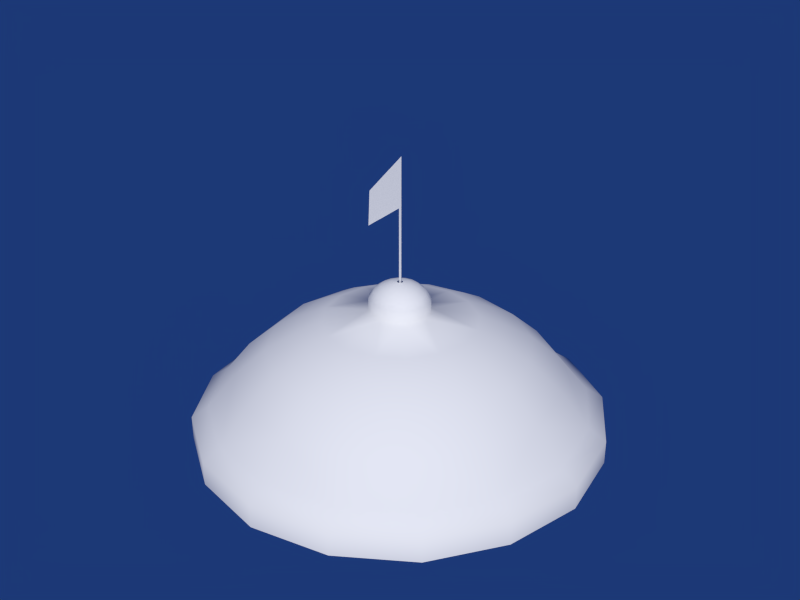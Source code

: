 # Source: flag.blend  (saved by Blender 2.78.0; exported with 4.5.12 LTS)
import bpy
from mathutils import Matrix  # noqa: F401  (used for matrix-valued properties, if any)

bpy.ops.wm.read_factory_settings(use_empty=True)
scene = bpy.context.scene
scene.name = 'Scene'

# ---- collections
col_collection_1 = bpy.data.collections.new('Collection 1'); scene.collection.children.link(col_collection_1)

# ---- materials (node trees are filled in below, after node groups)
mat_all_buildings = bpy.data.materials.new('all_buildings')

# ---- material node trees

# ---- world
world_world = bpy.data.worlds.new('World'); scene.world = world_world
world_world.color = (0.01152, 0.04019, 0.183)
world_world.use_sun_shadow = False
world_world.sun_shadow_jitter_overblur = 0.0
world_world.cycles.sampling_method = 'NONE'
world_world.cycles.sample_map_resolution = 256

# ---- meshes
me_flag = bpy.data.meshes.new('flag')
me_flag.from_pydata([(1.093, 58.73, 42.86), (1.224, 58.73, 45.42), (3.786, 58.73, 44.83), (3.795, 58.73, 48.26), (1.198, 58.73, 44.91), (1.172, 58.73, 44.4), (1.146, 58.73, 43.89), (1.12, 58.73, 43.38), (3.281, 58.73, 47.69), (2.767, 58.73, 47.13), (2.252, 58.73, 46.56), (1.738, 58.73, 45.99), (1.632, 58.73, 43.26), (2.17, 58.73, 43.65), (2.709, 58.73, 44.04), (3.247, 58.73, 44.44), (3.788, 58.73, 45.52), (3.79, 58.73, 46.2), (3.791, 58.73, 46.89), (3.793, 58.73, 47.57), (1.653, 58.73, 43.8), (1.674, 58.73, 44.35), (1.696, 58.73, 44.9), (1.717, 58.73, 45.45), (2.187, 58.73, 44.23), (2.203, 58.73, 44.81), (2.22, 58.73, 45.4), (2.236, 58.73, 45.98), (2.72, 58.73, 44.66), (2.732, 58.73, 45.28), (2.744, 58.73, 45.89), (2.755, 58.73, 46.51), (3.254, 58.73, 45.09), (3.261, 58.73, 45.74), (3.267, 58.73, 46.39), (3.274, 58.73, 47.04)], [], [(35, 19, 3, 8), (4, 23, 11, 1), (23, 27, 10, 11), (27, 31, 9, 10), (31, 35, 8, 9), (0, 12, 20, 7), (7, 20, 21, 6), (6, 21, 22, 5), (5, 22, 23, 4), (12, 13, 24, 20), (20, 24, 25, 21), (21, 25, 26, 22), (22, 26, 27, 23), (13, 14, 28, 24), (24, 28, 29, 25), (25, 29, 30, 26), (26, 30, 31, 27), (14, 15, 32, 28), (28, 32, 33, 29), (29, 33, 34, 30), (30, 34, 35, 31), (15, 2, 16, 32), (32, 16, 17, 33), (33, 17, 18, 34), (34, 18, 19, 35)])
me_flag.polygons.foreach_set('use_smooth', [True] * 25)
_uv = me_flag.uv_layers.new(name='UVMap')
_uv.uv.foreach_set('vector', [0.8358, 0.3181, 0.8413, 0.3133, 0.8483, 0.3133, 0.8423, 0.318, 0.8139, 0.3371, 0.8193, 0.3324, 0.8243, 0.3322, 0.8184, 0.3369, 0.8193, 0.3324, 0.8248, 0.3276, 0.8303, 0.3275, 0.8243, 0.3322, 0.8248, 0.3276, 0.8303, 0.3228, 0.8363, 0.3228, 0.8303, 0.3275, 0.8303, 0.3228, 0.8358, 0.3181, 0.8423, 0.318, 0.8363, 0.3228, 0.7959, 0.3379, 0.7993, 0.333, 0.8043, 0.3328, 0.8004, 0.3377, 0.8004, 0.3377, 0.8043, 0.3328, 0.8093, 0.3327, 0.8049, 0.3375, 0.8049, 0.3375, 0.8093, 0.3327, 0.8143, 0.3325, 0.8094, 0.3373, 0.8094, 0.3373, 0.8143, 0.3325, 0.8193, 0.3324, 0.8139, 0.3371, 0.7993, 0.333, 0.8028, 0.3281, 0.8083, 0.328, 0.8043, 0.3328, 0.8043, 0.3328, 0.8083, 0.328, 0.8138, 0.3278, 0.8093, 0.3327, 0.8093, 0.3327, 0.8138, 0.3278, 0.8193, 0.3277, 0.8143, 0.3325, 0.8143, 0.3325, 0.8193, 0.3277, 0.8248, 0.3276, 0.8193, 0.3324, 0.8028, 0.3281, 0.8062, 0.3232, 0.8123, 0.3231, 0.8083, 0.328, 0.8083, 0.328, 0.8123, 0.3231, 0.8183, 0.323, 0.8138, 0.3278, 0.8138, 0.3278, 0.8183, 0.323, 0.8243, 0.3229, 0.8193, 0.3277, 0.8193, 0.3277, 0.8243, 0.3229, 0.8303, 0.3228, 0.8248, 0.3276, 0.8062, 0.3232, 0.8097, 0.3183, 0.8162, 0.3182, 0.8123, 0.3231, 0.8123, 0.3231, 0.8162, 0.3182, 0.8227, 0.3182, 0.8183, 0.323, 0.8183, 0.323, 0.8227, 0.3182, 0.8293, 0.3181, 0.8243, 0.3229, 0.8243, 0.3229, 0.8293, 0.3181, 0.8358, 0.3181, 0.8303, 0.3228, 0.8097, 0.3183, 0.8131, 0.3134, 0.8202, 0.3134, 0.8162, 0.3182, 0.8162, 0.3182, 0.8202, 0.3134, 0.8272, 0.3134, 0.8227, 0.3182, 0.8227, 0.3182, 0.8272, 0.3134, 0.8342, 0.3134, 0.8293, 0.3181, 0.8293, 0.3181, 0.8342, 0.3134, 0.8413, 0.3133, 0.8358, 0.3181])
_ca = me_flag.color_attributes.new('Col', 'BYTE_COLOR', 'CORNER')
_ca.data.foreach_set('color', [0.0, 0.0, 0.0, 1.0, 0.0, 0.0, 0.0, 1.0, 0.0, 0.0, 0.0, 1.0, 0.0, 0.0, 0.0, 1.0, 0.0, 0.0, 0.0, 1.0, 0.0, 0.0, 0.0, 1.0, 0.0, 0.0, 0.0, 1.0, 0.0, 0.0, 0.0, 1.0, 0.0, 0.0, 0.0, 1.0, 0.0, 0.0, 0.0, 1.0, 0.0, 0.0, 0.0, 1.0, 0.0, 0.0, 0.0, 1.0, 0.0, 0.0, 0.0, 1.0, 0.0, 0.0, 0.0, 1.0, 0.0, 0.0, 0.0, 1.0, 0.0, 0.0, 0.0, 1.0, 0.0, 0.0, 0.0, 1.0, 0.0, 0.0, 0.0, 1.0, 0.0, 0.0, 0.0, 1.0, 0.0, 0.0, 0.0, 1.0, 0.0, 0.0, 0.0, 1.0, 0.0, 0.0, 0.0, 1.0, 0.0, 0.0, 0.0, 1.0, 0.0, 0.0, 0.0, 1.0, 0.0, 0.0, 0.0, 1.0, 0.0, 0.0, 0.0, 1.0, 0.0, 0.0, 0.0, 1.0, 0.0, 0.0, 0.0, 1.0, 0.0, 0.0, 0.0, 1.0, 0.0, 0.0, 0.0, 1.0, 0.0, 0.0, 0.0, 1.0, 0.0, 0.0, 0.0, 1.0, 0.0, 0.0, 0.0, 1.0, 0.0, 0.0, 0.0, 1.0, 0.0, 0.0, 0.0, 1.0, 0.0, 0.0, 0.0, 1.0, 0.0, 0.0, 0.0, 1.0, 0.0, 0.0, 0.0, 1.0, 0.0, 0.0, 0.0, 1.0, 0.0, 0.0, 0.0, 1.0, 0.0, 0.0, 0.0, 1.0, 0.0, 0.0, 0.0, 1.0, 0.0, 0.0, 0.0, 1.0, 0.0, 0.0, 0.0, 1.0, 0.0, 0.0, 0.0, 1.0, 0.0, 0.0, 0.0, 1.0, 0.0, 0.0, 0.0, 1.0, 0.0, 0.0, 0.0, 1.0, 0.0, 0.0, 0.0, 1.0, 0.0, 0.0, 0.0, 1.0, 0.0, 0.0, 0.0, 1.0, 0.0, 0.0, 0.0, 1.0, 0.0, 0.0, 0.0, 1.0, 0.0, 0.0, 0.0, 1.0, 0.0, 0.0, 0.0, 1.0, 0.0, 0.0, 0.0, 1.0, 0.0, 0.0, 0.0, 1.0, 0.0, 0.0, 0.0, 1.0, 0.0, 0.0, 0.0, 1.0, 0.0, 0.0, 0.0, 1.0, 0.0, 0.0, 0.0, 1.0, 0.0, 0.0, 0.0, 1.0, 0.0, 0.0, 0.0, 1.0, 0.0, 0.0, 0.0, 1.0, 0.0, 0.0, 0.0, 1.0, 0.0, 0.0, 0.0, 1.0, 0.0, 0.0, 0.0, 1.0, 0.0, 0.0, 0.0, 1.0, 0.0, 0.0, 0.0, 1.0, 0.0, 0.0, 0.0, 1.0, 0.0, 0.0, 0.0, 1.0, 0.0, 0.0, 0.0, 1.0, 0.0, 0.0, 0.0, 1.0, 0.0, 0.0, 0.0, 1.0, 0.0, 0.0, 0.0, 1.0, 0.0, 0.0, 0.0, 1.0, 0.0, 0.0, 0.0, 1.0, 0.0, 0.0, 0.0, 1.0, 0.0, 0.0, 0.0, 1.0, 0.0, 0.0, 0.0, 1.0, 0.0, 0.0, 0.0, 1.0, 0.0, 0.0, 0.0, 1.0, 0.0, 0.0, 0.0, 1.0, 0.0, 0.0, 0.0, 1.0, 0.0, 0.0, 0.0, 1.0, 0.0, 0.0, 0.0, 1.0, 0.0, 0.0, 0.0, 1.0, 0.0, 0.0, 0.0, 1.0, 0.0, 0.0, 0.0, 1.0, 0.0, 0.0, 0.0, 1.0, 0.0, 0.0, 0.0, 1.0, 0.0, 0.0, 0.0, 1.0, 0.0, 0.0, 0.0, 1.0, 0.0, 0.0, 0.0, 1.0, 0.0, 0.0, 0.0, 1.0, 0.0, 0.0, 0.0, 1.0, 0.0, 0.0, 0.0, 1.0, 0.0, 0.0, 0.0, 1.0, 0.0, 0.0, 0.0, 1.0, 0.0, 0.0, 0.0, 1.0])
me_flag.materials.append(mat_all_buildings)
me_flag.use_remesh_preserve_volume = False
me_flag.use_remesh_preserve_attributes = False
me_flag.use_mirror_vertex_groups = False
me_flag.use_paint_bone_selection = False
me_flag.use_paint_mask = True
me_flag.auto_texspace = False
me_flag.update()
me_all_buildings = bpy.data.meshes.new('all_buildings')
me_all_buildings.from_pydata([(3.99, 58.73, 44.98), (3.99, 58.73, 48.48), (7.435, 67.33, 34.73), (12.47, 62.29, 34.73), (12.47, 55.17, 34.73), (7.435, 50.13, 34.73), (0.3144, 50.13, 34.73), (-4.721, 55.17, 34.73), (-4.721, 62.29, 34.73), (0.3144, 67.33, 34.73), (4.151, 59.4, 39.43), (4.543, 59.01, 39.43), (4.543, 58.45, 39.43), (4.151, 58.06, 39.43), (3.598, 58.06, 39.43), (3.207, 58.45, 39.43), (3.207, 59.01, 39.43), (3.598, 59.4, 39.43), (1.07, 65.5, 35.84), (-2.896, 61.53, 35.84), (-2.896, 55.93, 35.84), (1.07, 51.96, 35.84), (6.679, 51.96, 35.84), (10.65, 55.93, 35.84), (10.65, 61.53, 35.84), (6.679, 65.5, 35.84), (-1.769, 72.36, 27.75), (-9.751, 64.37, 27.75), (-9.751, 53.09, 27.75), (-1.769, 45.1, 27.75), (9.519, 45.1, 27.75), (17.5, 53.09, 27.75), (17.5, 64.37, 27.75), (9.519, 72.36, 27.75), (-1.769, 72.36, 29.48), (-9.751, 64.37, 29.48), (-9.751, 53.09, 29.48), (-1.769, 45.1, 29.48), (9.519, 45.1, 29.48), (17.5, 53.09, 29.48), (17.5, 64.37, 29.48), (9.519, 72.36, 29.48), (-1.287, 71.19, 30.34), (-8.587, 63.89, 30.34), (-8.587, 53.57, 30.34), (-1.287, 46.27, 30.34), (9.036, 46.27, 30.34), (16.34, 53.57, 30.34), (16.34, 63.89, 30.34), (9.036, 71.19, 30.34), (3.875, 68.06, 34.73), (3.02, 60.67, 37.43), (1.812, 59.53, 37.43), (1.812, 57.93, 37.43), (3.02, 56.79, 37.43), (4.729, 56.79, 37.43), (5.938, 57.93, 37.43), (5.938, 59.53, 37.43), (4.729, 60.67, 37.43), (9.073, 63.93, 35.84), (11.23, 58.73, 35.84), (9.073, 53.53, 35.84), (3.875, 51.38, 35.84), (-1.323, 53.53, 35.84), (-3.476, 58.73, 35.84), (-1.323, 63.93, 35.84), (3.024, 60.66, 38.28), (1.82, 59.53, 38.28), (1.82, 57.93, 38.28), (3.024, 56.8, 38.28), (4.726, 56.8, 38.28), (5.929, 57.93, 38.28), (5.929, 59.53, 38.28), (4.726, 60.66, 38.28), (3.797, 58.92, 39.51), (3.688, 58.81, 39.51), (3.688, 58.65, 39.51), (3.797, 58.54, 39.51), (3.952, 58.54, 39.51), (4.061, 58.65, 39.51), (4.061, 58.81, 39.51), (3.952, 58.92, 39.51), (3.875, 59.46, 39.43), (4.388, 59.24, 39.43), (4.6, 58.73, 39.43), (4.388, 58.22, 39.43), (3.875, 58.0, 39.43), (3.362, 58.22, 39.43), (3.149, 58.73, 39.43), (3.362, 59.24, 39.43), (3.36, 59.94, 39.18), (2.633, 59.23, 39.18), (2.633, 58.23, 39.18), (3.36, 57.52, 39.18), (4.389, 57.52, 39.18), (5.117, 58.23, 39.18), (5.117, 59.23, 39.18), (4.389, 59.94, 39.18), (4.582, 60.33, 38.82), (5.582, 59.39, 38.82), (5.582, 58.07, 38.82), (4.582, 57.13, 38.82), (3.168, 57.13, 38.82), (2.168, 58.07, 38.82), (2.168, 59.39, 38.82), (3.168, 60.33, 38.82), (3.875, 66.08, 35.84), (1.771, 63.77, 36.69), (-1.204, 60.82, 36.69), (-1.204, 56.64, 36.69), (1.771, 53.69, 36.69), (5.978, 53.69, 36.69), (8.953, 56.64, 36.69), (8.953, 60.82, 36.69), (5.978, 63.77, 36.69), (10.47, 65.33, 34.73), (13.21, 58.73, 34.73), (10.47, 52.13, 34.73), (3.875, 49.4, 34.73), (-2.724, 52.13, 34.73), (-5.458, 58.73, 34.73), (-2.724, 65.33, 34.73), (-0.5386, 69.38, 32.78), (-6.78, 63.14, 32.78), (-6.78, 54.32, 32.78), (-0.5386, 48.08, 32.78), (8.288, 48.08, 32.78), (14.53, 54.32, 32.78), (14.53, 63.14, 32.78), (8.288, 69.38, 32.78), (3.875, 73.52, 27.75), (-6.587, 69.19, 27.75), (-10.92, 58.73, 27.75), (-6.587, 48.27, 27.75), (3.875, 43.94, 27.75), (14.34, 48.27, 27.75), (18.67, 58.73, 27.75), (14.34, 69.19, 27.75), (3.875, 73.52, 29.48), (-6.587, 69.19, 29.48), (-10.92, 58.73, 29.48), (-6.587, 48.27, 29.48), (3.875, 43.94, 29.48), (14.34, 48.27, 29.48), (18.67, 58.73, 29.48), (14.34, 69.19, 29.48), (3.875, 72.26, 30.34), (-5.693, 68.3, 30.34), (-9.656, 58.73, 30.34), (-5.693, 49.16, 30.34), (3.875, 45.2, 30.34), (13.44, 49.16, 30.34), (17.41, 58.73, 30.34), (13.44, 68.3, 30.34), (3.875, 60.83, 37.43), (2.291, 60.22, 37.43), (1.635, 58.73, 37.43), (2.291, 57.24, 37.43), (3.875, 56.63, 37.43), (5.459, 57.24, 37.43), (6.115, 58.73, 37.43), (5.459, 60.22, 37.43), (3.875, 60.82, 38.28), (2.297, 60.21, 38.28), (1.644, 58.73, 38.28), (2.297, 57.25, 38.28), (3.875, 56.64, 38.28), (5.452, 57.25, 38.28), (6.105, 58.73, 38.28), (5.452, 60.21, 38.28), (3.875, 58.93, 39.51), (3.731, 58.87, 39.51), (3.672, 58.73, 39.51), (3.731, 58.59, 39.51), (3.875, 58.53, 39.51), (4.018, 58.59, 39.51), (4.077, 58.73, 39.51), (4.018, 58.87, 39.51), (4.828, 59.66, 39.18), (3.875, 60.05, 39.18), (5.223, 58.73, 39.18), (4.828, 57.8, 39.18), (3.875, 57.41, 39.18), (2.921, 57.8, 39.18), (2.526, 58.73, 39.18), (2.921, 59.66, 39.18), (5.185, 59.96, 38.82), (5.728, 58.73, 38.82), (5.185, 57.5, 38.82), (3.875, 56.99, 38.82), (2.564, 57.5, 38.82), (2.021, 58.73, 38.82), (2.564, 59.96, 38.82), (3.875, 60.47, 38.82), (7.774, 62.6, 36.69), (3.875, 64.2, 36.69), (9.389, 58.73, 36.69), (7.774, 54.86, 36.69), (3.875, 53.26, 36.69), (-0.02427, 54.86, 36.69), (-1.639, 58.73, 36.69), (-0.02427, 62.6, 36.69), (12.06, 66.91, 32.78), (3.875, 70.3, 32.78), (15.44, 58.73, 32.78), (12.06, 50.55, 32.78), (3.875, 47.16, 32.78), (-4.306, 50.55, 32.78), (-7.694, 58.73, 32.78), (-4.306, 66.91, 32.78), (3.99, 58.73, 39.15), (3.786, 58.73, 44.83), (3.786, 58.73, 39.15), (3.795, 58.73, 48.26)], [], [(145, 40, 32, 137), (33, 41, 145, 137), (144, 39, 31, 136), (32, 40, 144, 136), (143, 38, 30, 135), (31, 39, 143, 135), (142, 37, 29, 134), (30, 38, 142, 134), (141, 36, 28, 133), (29, 37, 141, 133), (140, 35, 27, 132), (28, 36, 140, 132), (26, 34, 138, 130), (2, 115, 202, 129), (2, 129, 203, 50), (25, 59, 115, 2), (3, 116, 204, 128), (3, 128, 202, 115), (24, 60, 116, 3), (25, 2, 50, 106), (4, 117, 205, 127), (4, 127, 204, 116), (23, 61, 117, 4), (24, 3, 115, 59), (5, 118, 206, 126), (5, 126, 205, 117), (22, 62, 118, 5), (23, 4, 116, 60), (6, 119, 207, 125), (6, 125, 206, 118), (21, 63, 119, 6), (22, 5, 117, 61), (7, 120, 208, 124), (7, 124, 207, 119), (20, 64, 120, 7), (21, 6, 118, 62), (8, 121, 209, 123), (8, 123, 208, 120), (19, 65, 121, 8), (20, 7, 119, 63), (9, 50, 203, 122), (9, 122, 209, 121), (18, 106, 50, 9), (19, 8, 120, 64), (161, 57, 113, 194), (114, 58, 161, 194), (160, 56, 112, 196), (113, 57, 160, 196), (159, 55, 111, 197), (112, 56, 159, 197), (158, 54, 110, 198), (111, 55, 158, 198), (157, 53, 109, 199), (110, 54, 157, 199), (156, 52, 108, 200), (109, 53, 156, 200), (155, 51, 107, 201), (108, 52, 155, 201), (107, 51, 154, 195), (10, 83, 178, 97), (10, 97, 179, 82), (10, 82, 170, 81), (10, 81, 177, 83), (11, 84, 180, 96), (11, 96, 178, 83), (11, 83, 177, 80), (11, 80, 176, 84), (12, 85, 181, 95), (12, 95, 180, 84), (12, 84, 176, 79), (12, 79, 175, 85), (13, 86, 182, 94), (13, 94, 181, 85), (13, 85, 175, 78), (13, 78, 174, 86), (14, 87, 183, 93), (14, 93, 182, 86), (14, 86, 174, 77), (14, 77, 173, 87), (15, 88, 184, 92), (15, 92, 183, 87), (15, 87, 173, 76), (15, 76, 172, 88), (16, 89, 185, 91), (16, 91, 184, 88), (16, 88, 172, 75), (16, 75, 171, 89), (17, 82, 179, 90), (17, 90, 185, 89), (17, 89, 171, 74), (17, 74, 170, 82), (184, 91, 104, 191), (105, 90, 179, 193), (183, 92, 103, 190), (104, 91, 185, 192), (182, 93, 102, 189), (103, 92, 184, 191), (181, 94, 101, 188), (102, 93, 183, 190), (180, 95, 100, 187), (101, 94, 182, 189), (178, 96, 99, 186), (100, 95, 181, 188), (193, 179, 97, 98), (99, 96, 180, 187), (98, 97, 178, 186), (186, 99, 72, 169), (73, 98, 186, 169), (187, 100, 71, 168), (72, 99, 187, 168), (188, 101, 70, 167), (71, 100, 188, 167), (189, 102, 69, 166), (70, 101, 189, 166), (190, 103, 68, 165), (69, 102, 190, 165), (191, 104, 67, 164), (68, 103, 191, 164), (192, 105, 66, 163), (67, 104, 192, 163), (185, 90, 105, 192), (66, 105, 193, 162), (18, 65, 201, 107), (18, 107, 195, 106), (19, 64, 200, 108), (19, 108, 201, 65), (20, 63, 199, 109), (20, 109, 200, 64), (21, 62, 198, 110), (21, 110, 199, 63), (22, 61, 197, 111), (22, 111, 198, 62), (23, 60, 196, 112), (23, 112, 197, 61), (24, 59, 194, 113), (24, 113, 196, 60), (25, 106, 195, 114), (25, 114, 194, 59), (162, 193, 98, 73), (130, 138, 41, 33), (195, 154, 58, 114), (18, 9, 121, 65), (169, 72, 57, 161), (58, 73, 169, 161), (168, 71, 56, 160), (57, 72, 168, 160), (167, 70, 55, 159), (56, 71, 167, 159), (166, 69, 54, 158), (55, 70, 166, 158), (165, 68, 53, 157), (54, 69, 165, 157), (164, 67, 52, 156), (53, 68, 164, 156), (163, 66, 51, 155), (52, 67, 163, 155), (51, 66, 162, 154), (154, 162, 73, 58), (139, 34, 26, 131), (27, 35, 139, 131), (209, 122, 42, 147), (41, 49, 153, 145), (145, 153, 48, 40), (40, 48, 152, 144), (144, 152, 47, 39), (39, 47, 151, 143), (143, 151, 46, 38), (38, 46, 150, 142), (142, 150, 45, 37), (37, 45, 149, 141), (141, 149, 44, 36), (36, 44, 148, 140), (140, 148, 43, 35), (35, 43, 147, 139), (139, 147, 42, 34), (34, 42, 146, 138), (208, 123, 43, 148), (42, 122, 203, 146), (207, 124, 44, 149), (43, 123, 209, 147), (206, 125, 45, 150), (44, 124, 208, 148), (205, 126, 46, 151), (45, 125, 207, 149), (204, 127, 47, 152), (46, 126, 206, 150), (202, 128, 48, 153), (47, 127, 205, 151), (146, 203, 129, 49), (48, 128, 204, 152), (49, 129, 202, 153), (138, 146, 49, 41), (211, 0, 1, 213), (210, 0, 211, 212)])
me_all_buildings.polygons.foreach_set('use_smooth', [1, 1, 1, 1, 1, 1, 1, 1, 1, 1, 1, 1, 1, 1, 1, 1, 1, 1, 1, 1, 1, 1, 1, 1, 1, 1, 1, 1, 1, 1, 1, 1, 1, 1, 1, 1, 1, 1, 1, 1, 1, 1, 1, 1, 1, 1, 1, 1, 1, 1, 1, 1, 1, 1, 1, 1, 1, 1, 1, 1, 1, 1, 1, 1, 1, 1, 1, 1, 1, 1, 1, 1, 1, 1, 1, 1, 1, 1, 1, 1, 1, 1, 1, 1, 1, 1, 1, 1, 1, 1, 1, 1, 1, 1, 1, 1, 1, 1, 1, 1, 1, 1, 1, 1, 1, 1, 1, 1, 1, 1, 1, 1, 1, 1, 1, 1, 1, 1, 1, 1, 1, 1, 1, 1, 1, 1, 1, 1, 1, 1, 1, 1, 1, 1, 1, 1, 1, 1, 1, 1, 1, 1, 1, 1, 1, 1, 1, 1, 1, 1, 1, 1, 1, 1, 1, 1, 1, 1, 1, 1, 1, 1, 1, 1, 1, 1, 1, 1, 1, 1, 1, 1, 1, 1, 1, 1, 1, 1, 1, 1, 1, 1, 1, 1, 1, 1, 1, 1, 1, 1, 1, 1, 0, 0])
_uv = me_all_buildings.uv_layers.new(name='UVMap')
_uv.uv.foreach_set('vector', [0.7461, 0.3125, 0.7461, 0.3125, 0.7324, 0.3125, 0.7324, 0.3125, 0.7324, 0.3125, 0.7461, 0.3125, 0.7461, 0.3125, 0.7324, 0.3125, 0.7461, 0.3125, 0.7461, 0.3125, 0.7324, 0.3125, 0.7324, 0.3125, 0.7324, 0.3125, 0.7461, 0.3125, 0.7461, 0.3125, 0.7324, 0.3125, 0.7461, 0.3125, 0.7461, 0.3125, 0.7324, 0.3125, 0.7324, 0.3125, 0.7324, 0.3125, 0.7461, 0.3125, 0.7461, 0.3125, 0.7324, 0.3125, 0.7461, 0.3125, 0.7461, 0.3125, 0.7324, 0.3125, 0.7324, 0.3125, 0.7324, 0.3125, 0.7461, 0.3125, 0.7461, 0.3125, 0.7324, 0.3125, 0.7461, 0.3125, 0.7461, 0.3125, 0.7324, 0.3125, 0.7324, 0.3125, 0.7324, 0.3125, 0.7461, 0.3125, 0.7461, 0.3125, 0.7324, 0.3125, 0.7461, 0.3125, 0.7461, 0.3125, 0.7324, 0.3125, 0.7324, 0.3125, 0.7324, 0.3125, 0.7461, 0.3125, 0.7461, 0.3125, 0.7324, 0.3125, 0.7324, 0.3125, 0.7461, 0.3125, 0.7461, 0.3125, 0.7324, 0.3125, 0.7217, 0.3105, 0.7217, 0.3105, 0.7217, 0.3105, 0.7217, 0.3105, 0.7217, 0.3105, 0.7217, 0.3105, 0.7217, 0.3105, 0.7217, 0.3105, 0.7217, 0.3105, 0.7217, 0.3105, 0.7217, 0.3105, 0.7217, 0.3105, 0.7217, 0.3105, 0.7217, 0.3105, 0.7217, 0.3105, 0.7217, 0.3105, 0.7217, 0.3105, 0.7217, 0.3105, 0.7217, 0.3105, 0.7217, 0.3105, 0.7217, 0.3105, 0.7217, 0.3105, 0.7217, 0.3105, 0.7217, 0.3105, 0.7217, 0.3105, 0.7217, 0.3105, 0.7217, 0.3105, 0.7217, 0.3105, 0.7217, 0.3105, 0.7217, 0.3105, 0.7217, 0.3105, 0.7217, 0.3105, 0.7217, 0.3105, 0.7217, 0.3105, 0.7217, 0.3105, 0.7217, 0.3105, 0.7217, 0.3105, 0.7217, 0.3105, 0.7217, 0.3105, 0.7217, 0.3105, 0.7217, 0.3105, 0.7217, 0.3105, 0.7217, 0.3105, 0.7217, 0.3105, 0.7217, 0.3105, 0.7217, 0.3105, 0.7217, 0.3105, 0.7217, 0.3105, 0.7217, 0.3105, 0.7217, 0.3105, 0.7217, 0.3105, 0.7217, 0.3105, 0.7217, 0.3105, 0.7217, 0.3105, 0.7217, 0.3105, 0.7217, 0.3105, 0.7217, 0.3105, 0.7217, 0.3105, 0.7217, 0.3105, 0.7217, 0.3105, 0.7217, 0.3105, 0.7217, 0.3105, 0.7217, 0.3105, 0.7217, 0.3105, 0.7217, 0.3105, 0.7217, 0.3105, 0.7217, 0.3105, 0.7217, 0.3105, 0.7217, 0.3105, 0.7217, 0.3105, 0.7217, 0.3105, 0.7217, 0.3105, 0.7217, 0.3105, 0.7217, 0.3105, 0.7217, 0.3105, 0.7217, 0.3105, 0.7217, 0.3105, 0.7217, 0.3105, 0.7217, 0.3105, 0.7217, 0.3105, 0.7217, 0.3105, 0.7217, 0.3105, 0.7217, 0.3105, 0.7217, 0.3105, 0.7217, 0.3105, 0.7217, 0.3105, 0.7217, 0.3105, 0.7217, 0.3105, 0.7217, 0.3105, 0.7217, 0.3105, 0.7217, 0.3105, 0.7217, 0.3105, 0.7217, 0.3105, 0.7217, 0.3105, 0.7217, 0.3105, 0.7217, 0.3105, 0.7217, 0.3105, 0.7217, 0.3105, 0.7217, 0.3105, 0.7217, 0.3105, 0.7217, 0.3105, 0.7217, 0.3105, 0.7217, 0.3105, 0.7217, 0.3105, 0.7217, 0.3105, 0.7217, 0.3105, 0.7217, 0.3105, 0.7217, 0.3105, 0.7217, 0.3105, 0.7217, 0.3105, 0.7217, 0.3105, 0.7217, 0.3105, 0.7217, 0.3105, 0.7217, 0.3105, 0.7217, 0.3105, 0.7217, 0.3105, 0.7217, 0.3105, 0.7217, 0.3105, 0.7217, 0.3105, 0.7217, 0.3105, 0.7217, 0.3105, 0.7217, 0.3105, 0.7217, 0.3105, 0.7217, 0.3105, 0.7217, 0.3105, 0.7217, 0.3105, 0.7217, 0.3105, 0.7217, 0.3105, 0.7217, 0.3105, 0.7217, 0.3105, 0.7217, 0.3105, 0.7217, 0.3105, 0.7217, 0.3105, 0.7217, 0.3105, 0.7217, 0.3105, 0.7217, 0.3105, 0.7217, 0.3105, 0.7217, 0.3105, 0.7217, 0.3105, 0.7217, 0.3105, 0.7217, 0.3105, 0.7217, 0.3105, 0.7217, 0.3105, 0.7217, 0.3105, 0.7217, 0.3105, 0.7217, 0.3105, 0.7217, 0.3105, 0.7217, 0.3105, 0.7217, 0.3105, 0.7217, 0.3105, 0.7217, 0.3105, 0.7217, 0.3105, 0.7217, 0.3105, 0.7217, 0.3105, 0.7217, 0.3105, 0.7217, 0.3105, 0.7217, 0.3105, 0.7217, 0.3105, 0.7217, 0.3105, 0.7217, 0.3105, 0.7217, 0.3105, 0.7217, 0.3105, 0.7217, 0.3105, 0.7217, 0.3105, 0.7217, 0.3105, 0.7217, 0.3105, 0.7217, 0.3105, 0.7217, 0.3105, 0.7217, 0.3105, 0.7217, 0.3105, 0.7217, 0.3105, 0.7217, 0.3105, 0.7217, 0.3105, 0.7217, 0.3105, 0.7217, 0.3105, 0.7217, 0.3105, 0.7217, 0.3105, 0.7217, 0.3105, 0.7217, 0.3105, 0.7217, 0.3105, 0.7217, 0.3105, 0.7217, 0.3105, 0.7217, 0.3105, 0.7217, 0.3105, 0.7217, 0.3105, 0.7217, 0.3105, 0.7217, 0.3105, 0.7217, 0.3105, 0.7217, 0.3105, 0.7217, 0.3105, 0.7217, 0.3105, 0.7217, 0.3105, 0.7217, 0.3105, 0.7217, 0.3105, 0.7217, 0.3105, 0.7217, 0.3105, 0.7217, 0.3105, 0.7217, 0.3105, 0.7217, 0.3105, 0.7217, 0.3105, 0.7217, 0.3105, 0.7217, 0.3105, 0.7217, 0.3105, 0.7217, 0.3105, 0.7217, 0.3105, 0.7217, 0.3105, 0.7217, 0.3105, 0.7217, 0.3105, 0.7217, 0.3105, 0.7217, 0.3105, 0.7217, 0.3105, 0.7217, 0.3105, 0.7217, 0.3105, 0.7217, 0.3105, 0.7217, 0.3105, 0.7217, 0.3105, 0.7217, 0.3105, 0.7217, 0.3105, 0.7217, 0.3105, 0.7217, 0.3105, 0.7217, 0.3105, 0.7217, 0.3105, 0.7217, 0.3105, 0.7217, 0.3105, 0.7217, 0.3105, 0.7217, 0.3105, 0.7217, 0.3105, 0.7217, 0.3105, 0.7217, 0.3105, 0.7217, 0.3105, 0.7217, 0.3105, 0.7217, 0.3105, 0.7217, 0.3105, 0.7217, 0.3105, 0.7217, 0.3105, 0.7217, 0.3105, 0.7217, 0.3105, 0.7217, 0.3105, 0.7217, 0.3105, 0.7217, 0.3105, 0.7217, 0.3105, 0.7217, 0.3105, 0.7217, 0.3105, 0.7217, 0.3105, 0.7217, 0.3105, 0.7217, 0.3105, 0.7217, 0.3105, 0.7217, 0.3105, 0.7217, 0.3105, 0.7217, 0.3105, 0.7217, 0.3105, 0.7217, 0.3105, 0.7217, 0.3105, 0.7217, 0.3105, 0.7217, 0.3105, 0.7217, 0.3105, 0.7217, 0.3105, 0.7217, 0.3105, 0.7217, 0.3105, 0.7217, 0.3105, 0.7217, 0.3105, 0.7217, 0.3105, 0.7217, 0.3105, 0.7217, 0.3105, 0.7217, 0.3105, 0.7217, 0.3105, 0.7217, 0.3105, 0.7217, 0.3105, 0.7217, 0.3105, 0.7217, 0.3105, 0.7217, 0.3105, 0.7217, 0.3105, 0.7217, 0.3105, 0.7217, 0.3105, 0.7217, 0.3105, 0.7217, 0.3105, 0.7217, 0.3105, 0.7217, 0.3105, 0.7217, 0.3105, 0.7217, 0.3105, 0.7217, 0.3105, 0.7217, 0.3105, 0.7217, 0.3105, 0.7217, 0.3105, 0.7217, 0.3105, 0.7217, 0.3105, 0.7217, 0.3105, 0.7217, 0.3105, 0.7217, 0.3105, 0.7217, 0.3105, 0.7217, 0.3105, 0.7217, 0.3105, 0.7217, 0.3105, 0.7217, 0.3105, 0.7217, 0.3105, 0.7217, 0.3105, 0.7217, 0.3105, 0.7217, 0.3105, 0.7217, 0.3105, 0.7217, 0.3105, 0.7217, 0.3105, 0.7217, 0.3105, 0.7217, 0.3105, 0.7217, 0.3105, 0.7217, 0.3105, 0.7217, 0.3105, 0.7217, 0.3105, 0.7217, 0.3105, 0.7217, 0.3105, 0.7217, 0.3105, 0.7217, 0.3105, 0.7217, 0.3105, 0.7217, 0.3105, 0.7217, 0.3105, 0.7217, 0.3105, 0.7217, 0.3105, 0.7217, 0.3105, 0.7217, 0.3105, 0.7217, 0.3105, 0.7217, 0.3105, 0.7217, 0.3105, 0.7217, 0.3105, 0.7217, 0.3105, 0.7217, 0.3105, 0.7217, 0.3105, 0.7217, 0.3105, 0.7217, 0.3105, 0.7217, 0.3105, 0.7217, 0.3105, 0.7217, 0.3105, 0.7217, 0.3105, 0.7217, 0.3105, 0.7217, 0.3105, 0.7217, 0.3105, 0.7217, 0.3105, 0.7217, 0.3105, 0.7217, 0.3105, 0.7217, 0.3105, 0.7217, 0.3105, 0.7217, 0.3105, 0.7217, 0.3105, 0.7217, 0.3105, 0.7217, 0.3105, 0.7217, 0.3105, 0.7217, 0.3105, 0.7217, 0.3105, 0.7217, 0.3105, 0.7217, 0.3105, 0.7217, 0.3105, 0.7217, 0.3105, 0.7217, 0.3105, 0.7217, 0.3105, 0.7217, 0.3105, 0.7217, 0.3105, 0.7217, 0.3105, 0.7217, 0.3105, 0.7217, 0.3105, 0.7217, 0.3105, 0.7217, 0.3105, 0.7217, 0.3105, 0.7217, 0.3105, 0.7217, 0.3105, 0.7217, 0.3105, 0.7217, 0.3105, 0.7217, 0.3105, 0.7217, 0.3105, 0.7217, 0.3105, 0.7217, 0.3105, 0.7217, 0.3105, 0.7217, 0.3105, 0.7217, 0.3105, 0.7217, 0.3105, 0.7217, 0.3105, 0.7217, 0.3105, 0.7217, 0.3105, 0.7217, 0.3105, 0.7217, 0.3105, 0.7217, 0.3105, 0.7217, 0.3105, 0.7217, 0.3105, 0.7217, 0.3105, 0.7217, 0.3105, 0.7217, 0.3105, 0.7217, 0.3105, 0.7217, 0.3105, 0.7217, 0.3105, 0.7217, 0.3105, 0.7217, 0.3105, 0.7217, 0.3105, 0.7217, 0.3105, 0.7217, 0.3105, 0.7217, 0.3105, 0.7217, 0.3105, 0.7217, 0.3105, 0.7217, 0.3105, 0.7217, 0.3105, 0.7217, 0.3105, 0.7217, 0.3105, 0.7217, 0.3105, 0.7217, 0.3105, 0.7217, 0.3105, 0.7217, 0.3105, 0.7217, 0.3105, 0.7217, 0.3105, 0.7217, 0.3105, 0.7217, 0.3105, 0.7217, 0.3105, 0.7217, 0.3105, 0.7217, 0.3105, 0.7217, 0.3105, 0.7217, 0.3105, 0.7217, 0.3105, 0.7217, 0.3105, 0.7217, 0.3105, 0.7217, 0.3105, 0.7217, 0.3105, 0.7217, 0.3105, 0.7217, 0.3105, 0.7217, 0.3105, 0.7217, 0.3105, 0.7217, 0.3105, 0.7217, 0.3105, 0.7217, 0.3105, 0.7217, 0.3105, 0.7217, 0.3105, 0.7217, 0.3105, 0.7217, 0.3105, 0.7217, 0.3105, 0.7217, 0.3105, 0.7217, 0.3105, 0.7217, 0.3105, 0.7217, 0.3105, 0.7217, 0.3105, 0.7217, 0.3105, 0.7217, 0.3105, 0.7217, 0.3105, 0.7217, 0.3105, 0.7217, 0.3105, 0.7217, 0.3105, 0.7217, 0.3105, 0.7217, 0.3105, 0.7217, 0.3105, 0.7217, 0.3105, 0.7217, 0.3105, 0.7217, 0.3105, 0.7217, 0.3105, 0.7217, 0.3105, 0.7217, 0.3105, 0.7217, 0.3105, 0.7217, 0.3105, 0.7217, 0.3105, 0.7217, 0.3105, 0.7217, 0.3105, 0.7217, 0.3105, 0.7217, 0.3105, 0.7217, 0.3105, 0.7217, 0.3105, 0.7217, 0.3105, 0.7217, 0.3105, 0.7217, 0.3105, 0.7217, 0.3105, 0.7217, 0.3105, 0.7217, 0.3105, 0.7217, 0.3105, 0.7217, 0.3105, 0.7217, 0.3105, 0.7217, 0.3105, 0.7217, 0.3105, 0.7217, 0.3105, 0.7217, 0.3105, 0.7217, 0.3105, 0.7217, 0.3105, 0.7217, 0.3105, 0.7217, 0.3105, 0.7217, 0.3105, 0.7217, 0.3105, 0.7217, 0.3105, 0.7217, 0.3105, 0.7217, 0.3105, 0.7217, 0.3105, 0.7217, 0.3105, 0.7217, 0.3105, 0.7217, 0.3105, 0.7217, 0.3105, 0.7217, 0.3105, 0.7217, 0.3105, 0.7217, 0.3105, 0.7217, 0.3105, 0.7217, 0.3105, 0.7217, 0.3105, 0.7217, 0.3105, 0.7217, 0.3105, 0.7217, 0.3105, 0.7217, 0.3105, 0.7217, 0.3105, 0.7217, 0.3105, 0.7217, 0.3105, 0.7217, 0.3105, 0.7217, 0.3105, 0.7217, 0.3105, 0.7217, 0.3105, 0.7217, 0.3105, 0.7217, 0.3105, 0.7217, 0.3105, 0.7324, 0.3125, 0.7461, 0.3125, 0.7461, 0.3125, 0.7324, 0.3125, 0.7217, 0.3105, 0.7217, 0.3105, 0.7217, 0.3105, 0.7217, 0.3105, 0.7217, 0.3105, 0.7217, 0.3105, 0.7217, 0.3105, 0.7217, 0.3105, 0.7549, 0.3125, 0.7549, 0.3125, 0.748, 0.3125, 0.748, 0.3125, 0.748, 0.3125, 0.7549, 0.3125, 0.7549, 0.3125, 0.748, 0.3125, 0.7549, 0.3125, 0.7549, 0.3125, 0.748, 0.3125, 0.748, 0.3125, 0.748, 0.3125, 0.7549, 0.3125, 0.7549, 0.3125, 0.748, 0.3125, 0.7549, 0.3125, 0.7549, 0.3125, 0.748, 0.3125, 0.748, 0.3125, 0.748, 0.3125, 0.7549, 0.3125, 0.7549, 0.3125, 0.748, 0.3125, 0.7549, 0.3125, 0.7549, 0.3125, 0.748, 0.3125, 0.748, 0.3125, 0.748, 0.3125, 0.7549, 0.3125, 0.7549, 0.3125, 0.748, 0.3125, 0.7549, 0.3125, 0.7549, 0.3125, 0.748, 0.3125, 0.748, 0.3125, 0.748, 0.3125, 0.7549, 0.3125, 0.7549, 0.3125, 0.748, 0.3125, 0.7549, 0.3125, 0.7549, 0.3125, 0.748, 0.3125, 0.748, 0.3125, 0.748, 0.3125, 0.7549, 0.3125, 0.7549, 0.3125, 0.748, 0.3125, 0.7549, 0.3125, 0.7549, 0.3125, 0.748, 0.3125, 0.748, 0.3125, 0.748, 0.3125, 0.7549, 0.3125, 0.7549, 0.3125, 0.748, 0.3125, 0.748, 0.3125, 0.7549, 0.3125, 0.7549, 0.3125, 0.748, 0.3125, 0.748, 0.3125, 0.7549, 0.3125, 0.7549, 0.3125, 0.748, 0.3125, 0.7461, 0.3125, 0.7461, 0.3125, 0.7324, 0.3125, 0.7324, 0.3125, 0.7324, 0.3125, 0.7461, 0.3125, 0.7461, 0.3125, 0.7324, 0.3125, 0.7217, 0.3105, 0.7217, 0.3105, 0.7217, 0.3105, 0.7217, 0.3105, 0.7217, 0.3105, 0.7217, 0.3105, 0.7217, 0.3105, 0.7217, 0.3105, 0.7217, 0.3105, 0.7217, 0.3105, 0.7217, 0.3105, 0.7217, 0.3105, 0.7217, 0.3105, 0.7217, 0.3105, 0.7217, 0.3105, 0.7217, 0.3105, 0.7217, 0.3105, 0.7217, 0.3105, 0.7217, 0.3105, 0.7217, 0.3105, 0.7217, 0.3105, 0.7217, 0.3105, 0.7217, 0.3105, 0.7217, 0.3105, 0.7217, 0.3105, 0.7217, 0.3105, 0.7217, 0.3105, 0.7217, 0.3105, 0.7217, 0.3105, 0.7217, 0.3105, 0.7217, 0.3105, 0.7217, 0.3105, 0.7217, 0.3105, 0.7217, 0.3105, 0.7217, 0.3105, 0.7217, 0.3105, 0.7217, 0.3105, 0.7217, 0.3105, 0.7217, 0.3105, 0.7217, 0.3105, 0.7217, 0.3105, 0.7217, 0.3105, 0.7217, 0.3105, 0.7217, 0.3105, 0.7217, 0.3105, 0.7217, 0.3105, 0.7217, 0.3105, 0.7217, 0.3105, 0.7217, 0.3105, 0.7217, 0.3105, 0.7217, 0.3105, 0.7217, 0.3105, 0.7217, 0.3105, 0.7217, 0.3105, 0.7217, 0.3105, 0.7217, 0.3105, 0.7217, 0.3105, 0.7217, 0.3105, 0.7217, 0.3105, 0.7217, 0.3105, 0.7217, 0.3105, 0.7217, 0.3105, 0.7217, 0.3105, 0.7217, 0.3105, 0.7217, 0.3105, 0.7217, 0.3105, 0.7217, 0.3105, 0.7217, 0.3105, 0.7217, 0.3105, 0.7217, 0.3105, 0.7217, 0.3105, 0.7217, 0.3105, 0.7217, 0.3105, 0.7217, 0.3105, 0.7217, 0.3105, 0.7217, 0.3105, 0.7217, 0.3105, 0.7217, 0.3105, 0.7217, 0.3105, 0.7217, 0.3105, 0.7217, 0.3105, 0.7217, 0.3105, 0.7217, 0.3105, 0.7217, 0.3105, 0.7217, 0.3105, 0.7217, 0.3105, 0.7217, 0.3105, 0.7217, 0.3105, 0.7217, 0.3105, 0.7217, 0.3105, 0.7217, 0.3105, 0.7217, 0.3105, 0.7217, 0.3105, 0.7217, 0.3105, 0.7217, 0.3105, 0.7217, 0.3105, 0.7217, 0.3105, 0.7217, 0.3105, 0.7217, 0.3105, 0.7217, 0.3105, 0.7217, 0.3105, 0.7217, 0.3105, 0.7217, 0.3105, 0.7217, 0.3105, 0.7217, 0.3105, 0.7217, 0.3105, 0.7217, 0.3105, 0.7217, 0.3105, 0.7217, 0.3105, 0.7217, 0.3105, 0.7217, 0.3105, 0.7217, 0.3105, 0.7217, 0.3105, 0.7217, 0.3105, 0.7217, 0.3105, 0.7217, 0.3105, 0.7217, 0.3105, 0.7217, 0.3105, 0.7217, 0.3105, 0.7217, 0.3105, 0.7217, 0.3105, 0.7217, 0.3105, 0.7217, 0.3105, 0.7217, 0.3105, 0.7217, 0.3105, 0.7217, 0.3105, 0.7217, 0.3105, 0.7217, 0.3105, 0.8131, 0.3134, 0.8145, 0.3115, 0.8506, 0.3115, 0.8483, 0.3133, 0.7979, 0.3125, 0.7979, 0.3125, 0.7979, 0.3125, 0.7979, 0.3125])
_ca = me_all_buildings.color_attributes.new('Col', 'BYTE_COLOR', 'CORNER')
_ca.data.foreach_set('color', [0.0, 0.0, 0.0, 1.0, 0.0, 0.0, 0.0, 1.0, 0.0, 0.0, 0.0, 1.0, 0.0, 0.0, 0.0, 1.0, 0.0, 0.0, 0.0, 1.0, 0.0, 0.0, 0.0, 1.0, 0.0, 0.0, 0.0, 1.0, 0.0, 0.0, 0.0, 1.0, 0.0, 0.0, 0.0, 1.0, 0.0, 0.0, 0.0, 1.0, 0.0, 0.0, 0.0, 1.0, 0.0, 0.0, 0.0, 1.0, 0.0, 0.0, 0.0, 1.0, 0.0, 0.0, 0.0, 1.0, 0.0, 0.0, 0.0, 1.0, 0.0, 0.0, 0.0, 1.0, 0.0, 0.0, 0.0, 1.0, 0.0, 0.0, 0.0, 1.0, 0.0, 0.0, 0.0, 1.0, 0.0, 0.0, 0.0, 1.0, 0.0, 0.0, 0.0, 1.0, 0.0, 0.0, 0.0, 1.0, 0.0, 0.0, 0.0, 1.0, 0.0, 0.0, 0.0, 1.0, 0.0, 0.0, 0.0, 1.0, 0.0, 0.0, 0.0, 1.0, 0.0, 0.0, 0.0, 1.0, 0.0, 0.0, 0.0, 1.0, 0.0, 0.0, 0.0, 1.0, 0.0, 0.0, 0.0, 1.0, 0.0, 0.0, 0.0, 1.0, 0.0, 0.0, 0.0, 1.0, 0.0, 0.0, 0.0, 1.0, 0.0, 0.0, 0.0, 1.0, 0.0, 0.0, 0.0, 1.0, 0.0, 0.0, 0.0, 1.0, 0.0, 0.0, 0.0, 1.0, 0.0, 0.0, 0.0, 1.0, 0.0, 0.0, 0.0, 1.0, 0.0, 0.0, 0.0, 1.0, 0.0, 0.0, 0.0, 1.0, 0.0, 0.0, 0.0, 1.0, 0.0, 0.0, 0.0, 1.0, 0.0, 0.0, 0.0, 1.0, 0.0, 0.0, 0.0, 1.0, 0.0, 0.0, 0.0, 1.0, 0.0, 0.0, 0.0, 1.0, 0.0, 0.0, 0.0, 1.0, 0.0, 0.0, 0.0, 1.0, 0.0, 0.0, 0.0, 1.0, 0.0, 0.0, 0.0, 1.0, 0.0, 0.0, 0.0, 1.0, 0.0, 0.0, 0.0, 1.0, 0.0, 0.0, 0.0, 1.0, 0.0, 0.0, 0.0, 1.0, 0.0, 0.0, 0.0, 1.0, 0.0, 0.0, 0.0, 1.0, 0.0, 0.0, 0.0, 1.0, 0.0, 0.0, 0.0, 1.0, 0.0, 0.0, 0.0, 1.0, 0.0, 0.0, 0.0, 1.0, 0.0, 0.0, 0.0, 1.0, 0.0, 0.0, 0.0, 1.0, 0.0, 0.0, 0.0, 1.0, 0.0, 0.0, 0.0, 1.0, 0.0, 0.0, 0.0, 1.0, 0.0, 0.0, 0.0, 1.0, 0.0, 0.0, 0.0, 1.0, 0.0, 0.0, 0.0, 1.0, 0.0, 0.0, 0.0, 1.0, 0.0, 0.0, 0.0, 1.0, 0.0, 0.0, 0.0, 1.0, 0.0, 0.0, 0.0, 1.0, 0.0, 0.0, 0.0, 1.0, 0.0, 0.0, 0.0, 1.0, 0.0, 0.0, 0.0, 1.0, 0.0, 0.0, 0.0, 1.0, 0.0, 0.0, 0.0, 1.0, 0.0, 0.0, 0.0, 1.0, 0.0, 0.0, 0.0, 1.0, 0.0, 0.0, 0.0, 1.0, 0.0, 0.0, 0.0, 1.0, 0.0, 0.0, 0.0, 1.0, 0.0, 0.0, 0.0, 1.0, 0.0, 0.0, 0.0, 1.0, 0.0, 0.0, 0.0, 1.0, 0.0, 0.0, 0.0, 1.0, 0.0, 0.0, 0.0, 1.0, 0.0, 0.0, 0.0, 1.0, 0.0, 0.0, 0.0, 1.0, 0.0, 0.0, 0.0, 1.0, 0.0, 0.0, 0.0, 1.0, 0.0, 0.0, 0.0, 1.0, 0.0, 0.0, 0.0, 1.0, 0.0, 0.0, 0.0, 1.0, 0.0, 0.0, 0.0, 1.0, 0.0, 0.0, 0.0, 1.0, 0.0, 0.0, 0.0, 1.0, 0.0, 0.0, 0.0, 1.0, 0.0, 0.0, 0.0, 1.0, 0.0, 0.0, 0.0, 1.0, 0.0, 0.0, 0.0, 1.0, 0.0, 0.0, 0.0, 1.0, 0.0, 0.0, 0.0, 1.0, 0.0, 0.0, 0.0, 1.0, 0.0, 0.0, 0.0, 1.0, 0.0, 0.0, 0.0, 1.0, 0.0, 0.0, 0.0, 1.0, 0.0, 0.0, 0.0, 1.0, 0.0, 0.0, 0.0, 1.0, 0.0, 0.0, 0.0, 1.0, 0.0, 0.0, 0.0, 1.0, 0.0, 0.0, 0.0, 1.0, 0.0, 0.0, 0.0, 1.0, 0.0, 0.0, 0.0, 1.0, 0.0, 0.0, 0.0, 1.0, 0.0, 0.0, 0.0, 1.0, 0.0, 0.0, 0.0, 1.0, 0.0, 0.0, 0.0, 1.0, 0.0, 0.0, 0.0, 1.0, 0.0, 0.0, 0.0, 1.0, 0.0, 0.0, 0.0, 1.0, 0.0, 0.0, 0.0, 1.0, 0.0, 0.0, 0.0, 1.0, 0.0, 0.0, 0.0, 1.0, 0.0, 0.0, 0.0, 1.0, 0.0, 0.0, 0.0, 1.0, 0.0, 0.0, 0.0, 1.0, 0.0, 0.0, 0.0, 1.0, 0.0, 0.0, 0.0, 1.0, 0.0, 0.0, 0.0, 1.0, 0.0, 0.0, 0.0, 1.0, 0.0, 0.0, 0.0, 1.0, 0.0, 0.0, 0.0, 1.0, 0.0, 0.0, 0.0, 1.0, 0.0, 0.0, 0.0, 1.0, 0.0, 0.0, 0.0, 1.0, 0.0, 0.0, 0.0, 1.0, 0.0, 0.0, 0.0, 1.0, 0.0, 0.0, 0.0, 1.0, 0.0, 0.0, 0.0, 1.0, 0.0, 0.0, 0.0, 1.0, 0.0, 0.0, 0.0, 1.0, 0.0, 0.0, 0.0, 1.0, 0.0, 0.0, 0.0, 1.0, 0.0, 0.0, 0.0, 1.0, 0.0, 0.0, 0.0, 1.0, 0.0, 0.0, 0.0, 1.0, 0.0, 0.0, 0.0, 1.0, 0.0, 0.0, 0.0, 1.0, 0.0, 0.0, 0.0, 1.0, 0.0, 0.0, 0.0, 1.0, 0.0, 0.0, 0.0, 1.0, 0.0, 0.0, 0.0, 1.0, 0.0, 0.0, 0.0, 1.0, 0.0, 0.0, 0.0, 1.0, 0.0, 0.0, 0.0, 1.0, 0.0, 0.0, 0.0, 1.0, 0.0, 0.0, 0.0, 1.0, 0.0, 0.0, 0.0, 1.0, 0.0, 0.0, 0.0, 1.0, 0.0, 0.0, 0.0, 1.0, 0.0, 0.0, 0.0, 1.0, 0.0, 0.0, 0.0, 1.0, 0.0, 0.0, 0.0, 1.0, 0.0, 0.0, 0.0, 1.0, 0.0, 0.0, 0.0, 1.0, 0.0, 0.0, 0.0, 1.0, 0.0, 0.0, 0.0, 1.0, 0.0, 0.0, 0.0, 1.0, 0.0, 0.0, 0.0, 1.0, 0.0, 0.0, 0.0, 1.0, 0.0, 0.0, 0.0, 1.0, 0.0, 0.0, 0.0, 1.0, 0.0, 0.0, 0.0, 1.0, 0.0, 0.0, 0.0, 1.0, 0.0, 0.0, 0.0, 1.0, 0.0, 0.0, 0.0, 1.0, 0.0, 0.0, 0.0, 1.0, 0.0, 0.0, 0.0, 1.0, 0.0, 0.0, 0.0, 1.0, 0.0, 0.0, 0.0, 1.0, 0.0, 0.0, 0.0, 1.0, 0.0, 0.0, 0.0, 1.0, 0.0, 0.0, 0.0, 1.0, 0.0, 0.0, 0.0, 1.0, 0.0, 0.0, 0.0, 1.0, 0.0, 0.0, 0.0, 1.0, 0.0, 0.0, 0.0, 1.0, 0.0, 0.0, 0.0, 1.0, 0.0, 0.0, 0.0, 1.0, 0.0, 0.0, 0.0, 1.0, 0.0, 0.0, 0.0, 1.0, 0.0, 0.0, 0.0, 1.0, 0.0, 0.0, 0.0, 1.0, 0.0, 0.0, 0.0, 1.0, 0.0, 0.0, 0.0, 1.0, 0.0, 0.0, 0.0, 1.0, 0.0, 0.0, 0.0, 1.0, 0.0, 0.0, 0.0, 1.0, 0.0, 0.0, 0.0, 1.0, 0.0, 0.0, 0.0, 1.0, 0.0, 0.0, 0.0, 1.0, 0.0, 0.0, 0.0, 1.0, 0.0, 0.0, 0.0, 1.0, 0.0, 0.0, 0.0, 1.0, 0.0, 0.0, 0.0, 1.0, 0.0, 0.0, 0.0, 1.0, 0.0, 0.0, 0.0, 1.0, 0.0, 0.0, 0.0, 1.0, 0.0, 0.0, 0.0, 1.0, 0.0, 0.0, 0.0, 1.0, 0.0, 0.0, 0.0, 1.0, 0.0, 0.0, 0.0, 1.0, 0.0, 0.0, 0.0, 1.0, 0.0, 0.0, 0.0, 1.0, 0.0, 0.0, 0.0, 1.0, 0.0, 0.0, 0.0, 1.0, 0.0, 0.0, 0.0, 1.0, 0.0, 0.0, 0.0, 1.0, 0.0, 0.0, 0.0, 1.0, 0.0, 0.0, 0.0, 1.0, 0.0, 0.0, 0.0, 1.0, 0.0, 0.0, 0.0, 1.0, 0.0, 0.0, 0.0, 1.0, 0.0, 0.0, 0.0, 1.0, 0.0, 0.0, 0.0, 1.0, 0.0, 0.0, 0.0, 1.0, 0.0, 0.0, 0.0, 1.0, 0.0, 0.0, 0.0, 1.0, 0.0, 0.0, 0.0, 1.0, 0.0, 0.0, 0.0, 1.0, 0.0, 0.0, 0.0, 1.0, 0.0, 0.0, 0.0, 1.0, 0.0, 0.0, 0.0, 1.0, 0.0, 0.0, 0.0, 1.0, 0.0, 0.0, 0.0, 1.0, 0.0, 0.0, 0.0, 1.0, 0.0, 0.0, 0.0, 1.0, 0.0, 0.0, 0.0, 1.0, 0.0, 0.0, 0.0, 1.0, 0.0, 0.0, 0.0, 1.0, 0.0, 0.0, 0.0, 1.0, 0.0, 0.0, 0.0, 1.0, 0.0, 0.0, 0.0, 1.0, 0.0, 0.0, 0.0, 1.0, 0.0, 0.0, 0.0, 1.0, 0.0, 0.0, 0.0, 1.0, 0.0, 0.0, 0.0, 1.0, 0.0, 0.0, 0.0, 1.0, 0.0, 0.0, 0.0, 1.0, 0.0, 0.0, 0.0, 1.0, 0.0, 0.0, 0.0, 1.0, 0.0, 0.0, 0.0, 1.0, 0.0, 0.0, 0.0, 1.0, 0.0, 0.0, 0.0, 1.0, 0.0, 0.0, 0.0, 1.0, 0.0, 0.0, 0.0, 1.0, 0.0, 0.0, 0.0, 1.0, 0.0, 0.0, 0.0, 1.0, 0.0, 0.0, 0.0, 1.0, 0.0, 0.0, 0.0, 1.0, 0.0, 0.0, 0.0, 1.0, 0.0, 0.0, 0.0, 1.0, 0.0, 0.0, 0.0, 1.0, 0.0, 0.0, 0.0, 1.0, 0.0, 0.0, 0.0, 1.0, 0.0, 0.0, 0.0, 1.0, 0.0, 0.0, 0.0, 1.0, 0.0, 0.0, 0.0, 1.0, 0.0, 0.0, 0.0, 1.0, 0.0, 0.0, 0.0, 1.0, 0.0, 0.0, 0.0, 1.0, 0.0, 0.0, 0.0, 1.0, 0.0, 0.0, 0.0, 1.0, 0.0, 0.0, 0.0, 1.0, 0.0, 0.0, 0.0, 1.0, 0.0, 0.0, 0.0, 1.0, 0.0, 0.0, 0.0, 1.0, 0.0, 0.0, 0.0, 1.0, 0.0, 0.0, 0.0, 1.0, 0.0, 0.0, 0.0, 1.0, 0.0, 0.0, 0.0, 1.0, 0.0, 0.0, 0.0, 1.0, 0.0, 0.0, 0.0, 1.0, 0.0, 0.0, 0.0, 1.0, 0.0, 0.0, 0.0, 1.0, 0.0, 0.0, 0.0, 1.0, 0.0, 0.0, 0.0, 1.0, 0.0, 0.0, 0.0, 1.0, 0.0, 0.0, 0.0, 1.0, 0.0, 0.0, 0.0, 1.0, 0.0, 0.0, 0.0, 1.0, 0.0, 0.0, 0.0, 1.0, 0.0, 0.0, 0.0, 1.0, 0.0, 0.0, 0.0, 1.0, 0.0, 0.0, 0.0, 1.0, 0.0, 0.0, 0.0, 1.0, 0.0, 0.0, 0.0, 1.0, 0.0, 0.0, 0.0, 1.0, 0.0, 0.0, 0.0, 1.0, 0.0, 0.0, 0.0, 1.0, 0.0, 0.0, 0.0, 1.0, 0.0, 0.0, 0.0, 1.0, 0.0, 0.0, 0.0, 1.0, 0.0, 0.0, 0.0, 1.0, 0.0, 0.0, 0.0, 1.0, 0.0, 0.0, 0.0, 1.0, 0.0, 0.0, 0.0, 1.0, 0.0, 0.0, 0.0, 1.0, 0.0, 0.0, 0.0, 1.0, 0.0, 0.0, 0.0, 1.0, 0.0, 0.0, 0.0, 1.0, 0.0, 0.0, 0.0, 1.0, 0.0, 0.0, 0.0, 1.0, 0.0, 0.0, 0.0, 1.0, 0.0, 0.0, 0.0, 1.0, 0.0, 0.0, 0.0, 1.0, 0.0, 0.0, 0.0, 1.0, 0.0, 0.0, 0.0, 1.0, 0.0, 0.0, 0.0, 1.0, 0.0, 0.0, 0.0, 1.0, 0.0, 0.0, 0.0, 1.0, 0.0, 0.0, 0.0, 1.0, 0.0, 0.0, 0.0, 1.0, 0.0, 0.0, 0.0, 1.0, 0.0, 0.0, 0.0, 1.0, 0.0, 0.0, 0.0, 1.0, 0.0, 0.0, 0.0, 1.0, 0.0, 0.0, 0.0, 1.0, 0.0, 0.0, 0.0, 1.0, 0.0, 0.0, 0.0, 1.0, 0.0, 0.0, 0.0, 1.0, 0.0, 0.0, 0.0, 1.0, 0.0, 0.0, 0.0, 1.0, 0.0, 0.0, 0.0, 1.0, 0.0, 0.0, 0.0, 1.0, 0.0, 0.0, 0.0, 1.0, 0.0, 0.0, 0.0, 1.0, 0.0, 0.0, 0.0, 1.0, 0.0, 0.0, 0.0, 1.0, 0.0, 0.0, 0.0, 1.0, 0.0, 0.0, 0.0, 1.0, 0.0, 0.0, 0.0, 1.0, 0.0, 0.0, 0.0, 1.0, 0.0, 0.0, 0.0, 1.0, 0.0, 0.0, 0.0, 1.0, 0.0, 0.0, 0.0, 1.0, 0.0, 0.0, 0.0, 1.0, 0.0, 0.0, 0.0, 1.0, 0.0, 0.0, 0.0, 1.0, 0.0, 0.0, 0.0, 1.0, 0.0, 0.0, 0.0, 1.0, 0.0, 0.0, 0.0, 1.0, 0.0, 0.0, 0.0, 1.0, 0.0, 0.0, 0.0, 1.0, 0.0, 0.0, 0.0, 1.0, 0.0, 0.0, 0.0, 1.0, 0.0, 0.0, 0.0, 1.0, 0.0, 0.0, 0.0, 1.0, 0.0, 0.0, 0.0, 1.0, 0.0, 0.0, 0.0, 1.0, 0.0, 0.0, 0.0, 1.0, 0.0, 0.0, 0.0, 1.0, 0.0, 0.0, 0.0, 1.0, 0.0, 0.0, 0.0, 1.0, 0.0, 0.0, 0.0, 1.0, 0.0, 0.0, 0.0, 1.0, 0.0, 0.0, 0.0, 1.0, 0.0, 0.0, 0.0, 1.0, 0.0, 0.0, 0.0, 1.0, 0.0, 0.0, 0.0, 1.0, 0.0, 0.0, 0.0, 1.0, 0.0, 0.0, 0.0, 1.0, 0.0, 0.0, 0.0, 1.0, 0.0, 0.0, 0.0, 1.0, 0.0, 0.0, 0.0, 1.0, 0.0, 0.0, 0.0, 1.0, 0.0, 0.0, 0.0, 1.0, 0.0, 0.0, 0.0, 1.0, 0.0, 0.0, 0.0, 1.0, 0.0, 0.0, 0.0, 1.0, 0.0, 0.0, 0.0, 1.0, 0.0, 0.0, 0.0, 1.0, 0.0, 0.0, 0.0, 1.0, 0.0, 0.0, 0.0, 1.0, 0.0, 0.0, 0.0, 1.0, 0.0, 0.0, 0.0, 1.0, 0.0, 0.0, 0.0, 1.0, 0.0, 0.0, 0.0, 1.0, 0.0, 0.0, 0.0, 1.0, 0.0, 0.0, 0.0, 1.0, 0.0, 0.0, 0.0, 1.0, 0.0, 0.0, 0.0, 1.0, 0.0, 0.0, 0.0, 1.0, 0.0, 0.0, 0.0, 1.0, 0.0, 0.0, 0.0, 1.0, 0.0, 0.0, 0.0, 1.0, 0.0, 0.0, 0.0, 1.0, 0.0, 0.0, 0.0, 1.0, 0.0, 0.0, 0.0, 1.0, 0.0, 0.0, 0.0, 1.0, 0.0, 0.0, 0.0, 1.0, 0.0, 0.0, 0.0, 1.0, 0.0, 0.0, 0.0, 1.0, 0.0, 0.0, 0.0, 1.0, 0.0, 0.0, 0.0, 1.0, 0.0, 0.0, 0.0, 1.0, 0.0, 0.0, 0.0, 1.0, 0.0, 0.0, 0.0, 1.0, 0.0, 0.0, 0.0, 1.0, 0.0, 0.0, 0.0, 1.0, 0.0, 0.0, 0.0, 1.0, 0.0, 0.0, 0.0, 1.0, 0.0, 0.0, 0.0, 1.0, 0.0, 0.0, 0.0, 1.0, 0.0, 0.0, 0.0, 1.0, 0.0, 0.0, 0.0, 1.0, 0.0, 0.0, 0.0, 1.0, 0.0, 0.0, 0.0, 1.0, 0.0, 0.0, 0.0, 1.0, 0.0, 0.0, 0.0, 1.0, 0.0, 0.0, 0.0, 1.0, 0.0, 0.0, 0.0, 1.0, 0.0, 0.0, 0.0, 1.0, 0.0, 0.0, 0.0, 1.0, 0.0, 0.0, 0.0, 1.0, 0.0, 0.0, 0.0, 1.0, 0.0, 0.0, 0.0, 1.0, 0.0, 0.0, 0.0, 1.0, 0.0, 0.0, 0.0, 1.0, 0.0, 0.0, 0.0, 1.0, 0.0, 0.0, 0.0, 1.0, 0.0, 0.0, 0.0, 1.0, 0.0, 0.0, 0.0, 1.0, 0.0, 0.0, 0.0, 1.0, 0.0, 0.0, 0.0, 1.0, 0.0, 0.0, 0.0, 1.0, 0.0, 0.0, 0.0, 1.0, 0.0, 0.0, 0.0, 1.0, 0.0, 0.0, 0.0, 1.0, 0.0, 0.0, 0.0, 1.0, 0.0, 0.0, 0.0, 1.0, 0.0, 0.0, 0.0, 1.0, 0.0, 0.0, 0.0, 1.0, 0.0, 0.0, 0.0, 1.0, 0.0, 0.0, 0.0, 1.0, 0.0, 0.0, 0.0, 1.0, 0.0, 0.0, 0.0, 1.0, 0.0, 0.0, 0.0, 1.0, 0.0, 0.0, 0.0, 1.0, 0.0, 0.0, 0.0, 1.0, 0.0, 0.0, 0.0, 1.0, 0.0, 0.0, 0.0, 1.0, 0.0, 0.0, 0.0, 1.0, 0.0, 0.0, 0.0, 1.0, 0.0, 0.0, 0.0, 1.0, 0.0, 0.0, 0.0, 1.0, 0.0, 0.0, 0.0, 1.0, 0.0, 0.0, 0.0, 1.0, 0.0, 0.0, 0.0, 1.0, 0.0, 0.0, 0.0, 1.0, 0.0, 0.0, 0.0, 1.0, 0.0, 0.0, 0.0, 1.0, 0.0, 0.0, 0.0, 1.0, 0.0, 0.0, 0.0, 1.0, 0.0, 0.0, 0.0, 1.0, 0.0, 0.0, 0.0, 1.0, 0.0, 0.0, 0.0, 1.0, 0.0, 0.0, 0.0, 1.0, 0.0, 0.0, 0.0, 1.0, 0.0, 0.0, 0.0, 1.0, 0.0, 0.0, 0.0, 1.0, 0.0, 0.0, 0.0, 1.0, 0.0, 0.0, 0.0, 1.0, 0.0, 0.0, 0.0, 1.0, 0.0, 0.0, 0.0, 1.0, 0.0, 0.0, 0.0, 1.0, 0.0, 0.0, 0.0, 1.0, 0.0, 0.0, 0.0, 1.0, 0.0, 0.0, 0.0, 1.0, 0.0, 0.0, 0.0, 1.0, 0.0, 0.0, 0.0, 1.0, 0.0, 0.0, 0.0, 1.0, 0.0, 0.0, 0.0, 1.0, 0.0, 0.0, 0.0, 1.0, 0.0, 0.0, 0.0, 1.0, 0.0, 0.0, 0.0, 1.0, 0.0, 0.0, 0.0, 1.0, 0.0, 0.0, 0.0, 1.0, 0.0, 0.0, 0.0, 1.0, 0.0, 0.0, 0.0, 1.0, 0.0, 0.0, 0.0, 1.0, 0.0, 0.0, 0.0, 1.0, 0.0, 0.0, 0.0, 1.0, 0.0, 0.0, 0.0, 1.0, 0.0, 0.0, 0.0, 1.0, 0.0, 0.0, 0.0, 1.0, 0.0, 0.0, 0.0, 1.0, 0.0, 0.0, 0.0, 1.0, 0.0, 0.0, 0.0, 1.0, 0.0, 0.0, 0.0, 1.0, 0.0, 0.0, 0.0, 1.0, 0.0, 0.0, 0.0, 1.0, 0.0, 0.0, 0.0, 1.0, 0.0, 0.0, 0.0, 1.0, 0.0, 0.0, 0.0, 1.0, 0.0, 0.0, 0.0, 1.0, 0.0, 0.0, 0.0, 1.0, 0.0, 0.0, 0.0, 1.0, 0.0, 0.0, 0.0, 1.0, 0.0, 0.0, 0.0, 1.0, 0.0, 0.0, 0.0, 1.0, 0.0, 0.0, 0.0, 1.0, 0.0, 0.0, 0.0, 1.0, 0.0, 0.0, 0.0, 1.0, 0.0, 0.0, 0.0, 1.0, 0.0, 0.0, 0.0, 1.0, 0.0, 0.0, 0.0, 1.0, 0.0, 0.0, 0.0, 1.0, 0.0, 0.0, 0.0, 1.0, 0.0, 0.0, 0.0, 1.0, 0.0, 0.0, 0.0, 1.0, 0.0, 0.0, 0.0, 1.0, 0.0, 0.0, 0.0, 1.0, 0.0, 0.0, 0.0, 1.0, 0.0, 0.0, 0.0, 1.0, 0.0, 0.0, 0.0, 1.0, 0.0, 0.0, 0.0, 1.0, 0.0, 0.0, 0.0, 1.0, 0.0, 0.0, 0.0, 1.0, 0.0, 0.0, 0.0, 1.0, 0.0, 0.0, 0.0, 1.0, 0.0, 0.0, 0.0, 1.0, 0.0, 0.0, 0.0, 1.0, 0.0, 0.0, 0.0, 1.0, 0.0, 0.0, 0.0, 1.0, 0.0, 0.0, 0.0, 1.0, 0.0, 0.0, 0.0, 1.0, 0.0, 0.0, 0.0, 1.0, 0.0, 0.0, 0.0, 1.0, 0.0, 0.0, 0.0, 1.0, 0.0, 0.0, 0.0, 1.0, 0.0, 0.0, 0.0, 1.0, 0.0, 0.0, 0.0, 1.0, 0.0, 0.0, 0.0, 1.0, 0.0, 0.0, 0.0, 1.0, 0.0, 0.0, 0.0, 1.0, 0.0, 0.0, 0.0, 1.0, 0.0, 0.0, 0.0, 1.0, 0.0, 0.0, 0.0, 1.0, 0.0, 0.0, 0.0, 1.0, 0.0, 0.0, 0.0, 1.0, 0.0, 0.0, 0.0, 1.0, 0.0, 0.0, 0.0, 1.0, 0.0, 0.0, 0.0, 1.0, 0.0, 0.0, 0.0, 1.0, 0.0, 0.0, 0.0, 1.0, 0.0, 0.0, 0.0, 1.0, 0.0, 0.0, 0.0, 1.0, 0.0, 0.0, 0.0, 1.0, 0.0, 0.0, 0.0, 1.0, 0.0, 0.0, 0.0, 1.0, 0.0, 0.0, 0.0, 1.0, 0.0, 0.0, 0.0, 1.0, 0.0, 0.0, 0.0, 1.0, 0.0, 0.0, 0.0, 1.0, 0.0, 0.0, 0.0, 1.0, 0.0, 0.0, 0.0, 1.0, 0.0, 0.0, 0.0, 1.0, 0.0, 0.0, 0.0, 1.0, 0.0, 0.0, 0.0, 1.0, 0.0, 0.0, 0.0, 1.0, 0.0, 0.0, 0.0, 1.0, 0.0, 0.0, 0.0, 1.0, 0.0, 0.0, 0.0, 1.0, 0.0, 0.0, 0.0, 1.0, 0.0, 0.0, 0.0, 1.0, 0.0, 0.0, 0.0, 1.0, 0.0, 0.0, 0.0, 1.0, 0.0, 0.0, 0.0, 1.0, 0.0, 0.0, 0.0, 1.0, 0.0, 0.0, 0.0, 1.0, 0.0, 0.0, 0.0, 1.0, 0.0, 0.0, 0.0, 1.0, 0.0, 0.0, 0.0, 1.0, 0.0, 0.0, 0.0, 1.0, 0.0, 0.0, 0.0, 1.0, 0.0, 0.0, 0.0, 1.0, 0.0, 0.0, 0.0, 1.0, 0.0, 0.0, 0.0, 1.0, 0.0, 0.0, 0.0, 1.0, 0.0, 0.0, 0.0, 1.0, 0.0, 0.0, 0.0, 1.0, 0.0, 0.0, 0.0, 1.0, 0.0, 0.0, 0.0, 1.0, 0.0, 0.0, 0.0, 1.0, 0.0, 0.0, 0.0, 1.0, 0.0, 0.0, 0.0, 1.0, 0.0, 0.0, 0.0, 1.0, 0.0, 0.0, 0.0, 1.0, 0.0, 0.0, 0.0, 1.0, 0.0, 0.0, 0.0, 1.0, 0.0, 0.0, 0.0, 1.0, 0.0, 0.0, 0.0, 1.0, 0.0, 0.0, 0.0, 1.0, 0.0, 0.0, 0.0, 1.0, 0.0, 0.0, 0.0, 1.0, 0.0, 0.0, 0.0, 1.0, 0.0, 0.0, 0.0, 1.0, 0.0, 0.0, 0.0, 1.0, 0.0, 0.0, 0.0, 1.0, 0.0, 0.0, 0.0, 1.0, 0.0, 0.0, 0.0, 1.0, 0.0, 0.0, 0.0, 1.0, 0.0, 0.0, 0.0, 1.0, 0.0, 0.0, 0.0, 1.0, 0.0, 0.0, 0.0, 1.0, 0.0, 0.0, 0.0, 1.0, 0.0, 0.0, 0.0, 1.0, 0.0, 0.0, 0.0, 1.0, 0.0, 0.0, 0.0, 1.0, 0.0, 0.0, 0.0, 1.0, 0.0, 0.0, 0.0, 1.0, 0.0, 0.0, 0.0, 1.0, 0.0, 0.0, 0.0, 1.0, 0.0, 0.0, 0.0, 1.0, 0.0, 0.0, 0.0, 1.0, 0.0, 0.0, 0.0, 1.0, 0.0, 0.0, 0.0, 1.0, 0.0, 0.0, 0.0, 1.0, 0.0, 0.0, 0.0, 1.0, 0.0, 0.0, 0.0, 1.0, 0.0, 0.0, 0.0, 1.0, 0.0, 0.0, 0.0, 1.0, 0.0, 0.0, 0.0, 1.0, 0.0, 0.0, 0.0, 1.0, 0.0, 0.0, 0.0, 1.0, 0.0, 0.0, 0.0, 1.0, 0.0, 0.0, 0.0, 1.0, 0.0, 0.0, 0.0, 1.0, 0.0, 0.0, 0.0, 1.0, 0.0, 0.0, 0.0, 1.0, 0.0, 0.0, 0.0, 1.0, 0.0, 0.0, 0.0, 1.0, 0.0, 0.0, 0.0, 1.0, 0.0, 0.0, 0.0, 1.0, 0.0, 0.0, 0.0, 1.0, 0.0, 0.0, 0.0, 1.0, 0.0, 0.0, 0.0, 1.0, 0.0, 0.0, 0.0, 1.0, 0.0, 0.0, 0.0, 1.0, 0.0, 0.0, 0.0, 1.0, 0.0, 0.0, 0.0, 1.0, 0.0, 0.0, 0.0, 1.0, 0.0, 0.0, 0.0, 1.0, 0.0, 0.0, 0.0, 1.0, 0.0, 0.0, 0.0, 1.0, 0.0, 0.0, 0.0, 1.0, 0.0, 0.0, 0.0, 1.0, 0.0, 0.0, 0.0, 1.0, 0.0, 0.0, 0.0, 1.0, 0.0, 0.0, 0.0, 1.0, 0.0, 0.0, 0.0, 1.0, 0.0, 0.0, 0.0, 1.0, 0.0, 0.0, 0.0, 1.0, 0.0, 0.0, 0.0, 1.0, 0.0, 0.0, 0.0, 1.0, 0.0, 0.0, 0.0, 1.0, 0.0, 0.0, 0.0, 1.0, 0.0, 0.0, 0.0, 1.0, 0.0, 0.0, 0.0, 1.0, 0.0, 0.0, 0.0, 1.0, 0.0, 0.0, 0.0, 1.0, 0.0, 0.0, 0.0, 1.0, 0.0, 0.0, 0.0, 1.0, 0.0, 0.0, 0.0, 1.0, 0.0, 0.0, 0.0, 1.0, 0.0, 0.0, 0.0, 1.0, 0.0, 0.0, 0.0, 1.0, 0.0, 0.0, 0.0, 1.0, 0.0, 0.0, 0.0, 1.0, 0.0, 0.0, 0.0, 1.0, 0.0, 0.0, 0.0, 1.0, 0.0, 0.0, 0.0, 1.0, 0.0, 0.0, 0.0, 1.0, 0.0, 0.0, 0.0, 1.0, 0.0, 0.0, 0.0, 1.0, 0.0, 0.0, 0.0, 1.0, 0.0, 0.0, 0.0, 1.0, 0.0, 0.0, 0.0, 1.0, 0.0, 0.0, 0.0, 1.0, 0.0, 0.0, 0.0, 1.0, 0.0, 0.0, 0.0, 1.0, 0.0, 0.0, 0.0, 1.0, 0.0, 0.0, 0.0, 1.0, 0.0, 0.0, 0.0, 1.0, 0.0, 0.0, 0.0, 1.0, 0.0, 0.0, 0.0, 1.0, 0.0, 0.0, 0.0, 1.0, 0.0, 0.0, 0.0, 1.0, 0.0, 0.0, 0.0, 1.0, 0.0, 0.0, 0.0, 1.0, 0.0, 0.0, 0.0, 1.0, 0.0, 0.0, 0.0, 1.0, 0.0, 0.0, 0.0, 1.0, 0.0, 0.0, 0.0, 1.0, 0.0, 0.0, 0.0, 1.0, 0.0, 0.0, 0.0, 1.0, 0.0, 0.0, 0.0, 1.0, 0.0, 0.0, 0.0, 1.0, 0.0, 0.0, 0.0, 1.0, 0.0, 0.0, 0.0, 1.0, 0.0, 0.0, 0.0, 1.0, 0.0, 0.0, 0.0, 1.0, 0.0, 0.0, 0.0, 1.0, 0.0, 0.0, 0.0, 1.0, 0.0, 0.0, 0.0, 1.0, 0.0, 0.0, 0.0, 1.0, 0.0, 0.0, 0.0, 1.0, 0.0, 0.0, 0.0, 1.0, 0.0, 0.0, 0.0, 1.0, 0.0, 0.0, 0.0, 1.0, 0.0, 0.0, 0.0, 1.0, 0.0, 0.0, 0.0, 1.0, 0.0, 0.0, 0.0, 1.0, 0.0, 0.0, 0.0, 1.0, 0.0, 0.0, 0.0, 1.0, 0.0, 0.0, 0.0, 1.0, 0.0, 0.0, 0.0, 1.0, 0.0, 0.0, 0.0, 1.0, 0.0, 0.0, 0.0, 1.0, 0.0, 0.0, 0.0, 1.0, 0.0, 0.0, 0.0, 1.0, 0.0, 0.0, 0.0, 1.0, 0.0, 0.0, 0.0, 1.0, 0.0, 0.0, 0.0, 1.0, 0.0, 0.0, 0.0, 1.0, 0.0, 0.0, 0.0, 1.0, 0.0, 0.0, 0.0, 1.0, 0.0, 0.0, 0.0, 1.0, 0.0, 0.0, 0.0, 1.0, 0.0, 0.0, 0.0, 1.0, 0.0, 0.0, 0.0, 1.0, 0.0, 0.0, 0.0, 1.0, 0.0, 0.0, 0.0, 1.0, 0.0, 0.0, 0.0, 1.0, 0.0, 0.0, 0.0, 1.0, 0.0, 0.0, 0.0, 1.0, 0.0, 0.0, 0.0, 1.0, 0.0, 0.0, 0.0, 1.0, 0.0, 0.0, 0.0, 1.0, 0.0, 0.0, 0.0, 1.0, 0.0, 0.0, 0.0, 1.0, 0.0, 0.0, 0.0, 1.0, 0.0, 0.0, 0.0, 1.0, 0.0, 0.0, 0.0, 1.0, 0.0, 0.0, 0.0, 1.0, 0.0, 0.0, 0.0, 1.0, 0.0, 0.0, 0.0, 1.0, 0.0, 0.0, 0.0, 1.0, 0.0, 0.0, 0.0, 1.0, 0.0, 0.0, 0.0, 1.0, 0.0, 0.0, 0.0, 1.0, 0.0, 0.0, 0.0, 1.0, 0.0, 0.0, 0.0, 1.0, 0.0, 0.0, 0.0, 1.0, 0.0, 0.0, 0.0, 1.0, 0.0, 0.0, 0.0, 1.0, 0.0, 0.0, 0.0, 1.0, 0.0, 0.0, 0.0, 1.0, 0.0, 0.0, 0.0, 1.0, 0.0, 0.0, 0.0, 1.0, 0.0, 0.0, 0.0, 1.0, 0.0, 0.0, 0.0, 1.0, 0.0, 0.0, 0.0, 1.0])
me_all_buildings.materials.append(mat_all_buildings)
me_all_buildings.use_remesh_preserve_volume = False
me_all_buildings.use_remesh_preserve_attributes = False
me_all_buildings.use_mirror_vertex_groups = False
me_all_buildings.use_paint_bone_selection = False
me_all_buildings.use_paint_mask = True
me_all_buildings.auto_texspace = False
me_all_buildings.update()

# ---- objects
ob_flag = bpy.data.objects.new('flag', me_flag)
ob_all_buildings = bpy.data.objects.new('all_buildings', me_all_buildings)

# ---- transforms, parenting, visibility, modifiers, constraints
ob_flag.location = (0.0, 0.0, 0.0)
ob_flag.lineart.crease_threshold = 0.0
_vg = ob_flag.vertex_groups.new(name='Group')
_m = ob_flag.modifiers.new('Cloth', 'CLOTH')
_m.collision_settings.use_self_collision = True
_m = ob_flag.modifiers.new('Mesh Cache', 'MESH_CACHE')
_m.filepath = '//flag.mdd'
ob_all_buildings.location = (0.0, 0.0, 0.0)
ob_all_buildings.lineart.crease_threshold = 0.0

# ---- collection membership
col_collection_1.objects.link(ob_flag)
col_collection_1.objects.link(ob_all_buildings)

# ---- scene / render settings (as saved in the file)
scene.frame_start = 1; scene.frame_end = 9; scene.frame_set(1)
scene.render.engine = 'BLENDER_EEVEE_NEXT'
scene.render.image_settings.compression = 90
scene.render.resolution_x = 1024
scene.render.resolution_y = 768
scene.render.resolution_percentage = 50
scene.render.dither_intensity = 0.0
scene.render.bake_margin = 64
scene.cycles.use_denoising = False
scene.cycles.samples = 10
scene.cycles.sampling_pattern = 'TABULATED_SOBOL'
scene.cycles.light_sampling_threshold = 0.0
scene.cycles.use_adaptive_sampling = False
scene.cycles.use_light_tree = False
scene.cycles.blur_glossy = 0.0
scene.cycles.pixel_filter_type = 'GAUSSIAN'
scene.cycles.sample_clamp_indirect = 0.0
scene.view_settings.view_transform = 'Standard'
bpy.context.view_layer.update()

# ---- added for rendering (the .blend has no active camera and no usable light): camera, sun
cam_auto = bpy.data.cameras.new('AutoCamera')
cam_auto.lens = 50.0
cam_auto.sensor_width = 36.0
cam_auto.clip_end = 1000.0
ob_auto_camera = bpy.data.objects.new('AutoCamera', cam_auto)
scene.collection.objects.link(ob_auto_camera)
ob_auto_camera.location = (47.0815, 6.88192, 72.6767)
ob_auto_camera.rotation_euler = (1.09748, -7.21219e-08, 0.694738)
scene.camera = ob_auto_camera
light_auto_sun = bpy.data.lights.new('AutoSun', 'SUN')
light_auto_sun.energy = 3.0
light_auto_sun.angle = 0.0523599
ob_auto_sun = bpy.data.objects.new('AutoSun', light_auto_sun)
scene.collection.objects.link(ob_auto_sun)
ob_auto_sun.rotation_euler = (0.872665, 0.174533, 0.523599)
bpy.context.view_layer.update()

